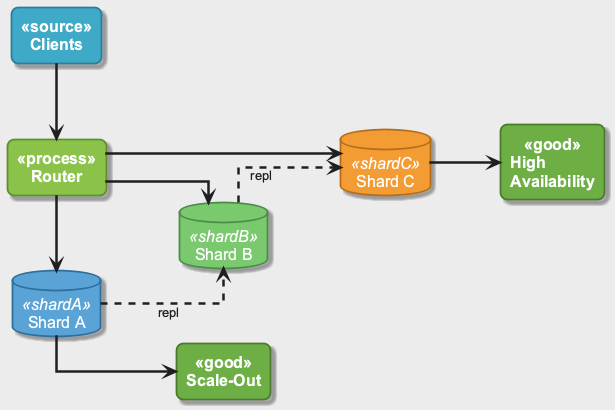

The diagram above was rendered by PlantUML. Its source (embedded in the PNG):
@startuml
!include ../_template_styles.puml
!include _week2_visual_style.puml

left to right direction
skinparam nodesep 75
skinparam ranksep 70

rectangle "Clients" as CLIENTS <<source>>
rectangle "Router" as ROUTER <<process>>

database "Shard A" as SA <<shardA>>
database "Shard B" as SB <<shardB>>
database "Shard C" as SC <<shardC>>

rectangle "Scale-Out" as OUT1 <<good>>
rectangle "High\nAvailability" as OUT2 <<good>>

CLIENTS -right-> ROUTER
ROUTER -right-> SA
ROUTER -right-> SB
ROUTER -right-> SC

SA -[dashed]-> SB : repl
SB -[dashed]-> SC : repl

SA -down-> OUT1
SC -down-> OUT2

@enduml